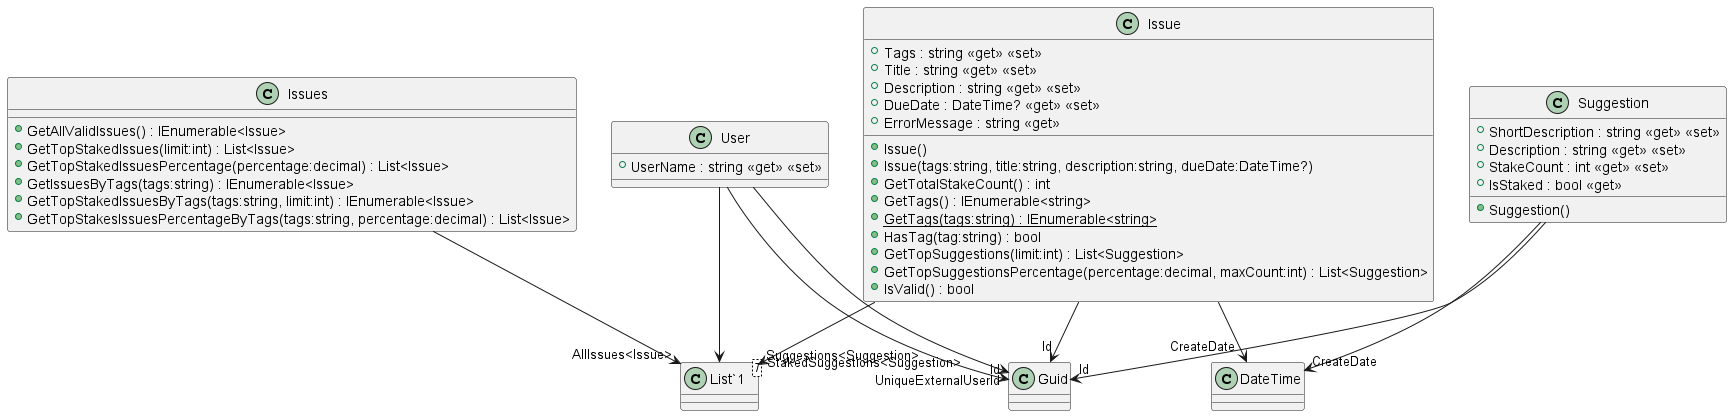

The diagram above was rendered by PlantUML. Its source (embedded in the PNG):
@startuml
!include .\\Issue.puml
!include .\\Issues.puml
!include .\\Suggestion.puml
!include .\\User.puml
@enduml